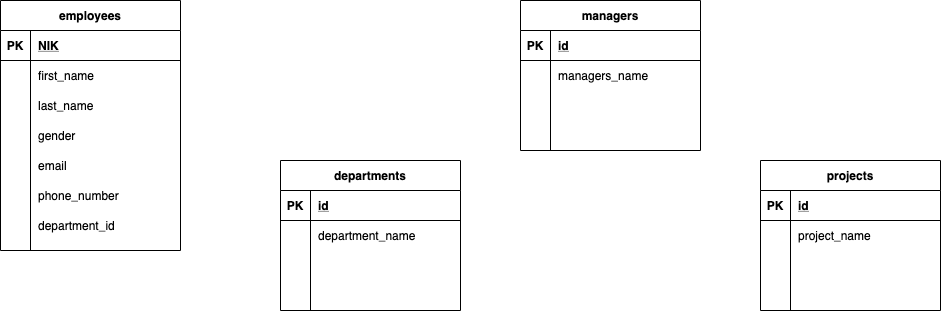

The diagram above was exported from draw.io. Its source (the exported page's mxGraphModel, read from the mxfile embedded in the PNG):
<mxGraphModel dx="1426" dy="771" grid="1" gridSize="10" guides="1" tooltips="1" connect="1" arrows="1" fold="1" page="1" pageScale="1" pageWidth="1169" pageHeight="827" math="0" shadow="0">
  <root>
    <mxCell id="0" />
    <mxCell id="1" parent="0" />
    <mxCell id="IvD3tMhpP9SNDeEAnp_Y-1" value="employees" style="shape=table;startSize=30;container=1;collapsible=1;childLayout=tableLayout;fixedRows=1;rowLines=0;fontStyle=1;align=center;resizeLast=1;" vertex="1" parent="1">
      <mxGeometry x="40" y="40" width="180" height="250" as="geometry" />
    </mxCell>
    <mxCell id="IvD3tMhpP9SNDeEAnp_Y-2" value="" style="shape=partialRectangle;collapsible=0;dropTarget=0;pointerEvents=0;fillColor=none;top=0;left=0;bottom=1;right=0;points=[[0,0.5],[1,0.5]];portConstraint=eastwest;" vertex="1" parent="IvD3tMhpP9SNDeEAnp_Y-1">
      <mxGeometry y="30" width="180" height="30" as="geometry" />
    </mxCell>
    <mxCell id="IvD3tMhpP9SNDeEAnp_Y-3" value="PK" style="shape=partialRectangle;connectable=0;fillColor=none;top=0;left=0;bottom=0;right=0;fontStyle=1;overflow=hidden;" vertex="1" parent="IvD3tMhpP9SNDeEAnp_Y-2">
      <mxGeometry width="30" height="30" as="geometry" />
    </mxCell>
    <mxCell id="IvD3tMhpP9SNDeEAnp_Y-4" value="NIK" style="shape=partialRectangle;connectable=0;fillColor=none;top=0;left=0;bottom=0;right=0;align=left;spacingLeft=6;fontStyle=5;overflow=hidden;" vertex="1" parent="IvD3tMhpP9SNDeEAnp_Y-2">
      <mxGeometry x="30" width="150" height="30" as="geometry" />
    </mxCell>
    <mxCell id="IvD3tMhpP9SNDeEAnp_Y-5" value="" style="shape=partialRectangle;collapsible=0;dropTarget=0;pointerEvents=0;fillColor=none;top=0;left=0;bottom=0;right=0;points=[[0,0.5],[1,0.5]];portConstraint=eastwest;" vertex="1" parent="IvD3tMhpP9SNDeEAnp_Y-1">
      <mxGeometry y="60" width="180" height="30" as="geometry" />
    </mxCell>
    <mxCell id="IvD3tMhpP9SNDeEAnp_Y-6" value="" style="shape=partialRectangle;connectable=0;fillColor=none;top=0;left=0;bottom=0;right=0;editable=1;overflow=hidden;" vertex="1" parent="IvD3tMhpP9SNDeEAnp_Y-5">
      <mxGeometry width="30" height="30" as="geometry" />
    </mxCell>
    <mxCell id="IvD3tMhpP9SNDeEAnp_Y-7" value="first_name" style="shape=partialRectangle;connectable=0;fillColor=none;top=0;left=0;bottom=0;right=0;align=left;spacingLeft=6;overflow=hidden;" vertex="1" parent="IvD3tMhpP9SNDeEAnp_Y-5">
      <mxGeometry x="30" width="150" height="30" as="geometry" />
    </mxCell>
    <mxCell id="IvD3tMhpP9SNDeEAnp_Y-8" value="" style="shape=partialRectangle;collapsible=0;dropTarget=0;pointerEvents=0;fillColor=none;top=0;left=0;bottom=0;right=0;points=[[0,0.5],[1,0.5]];portConstraint=eastwest;" vertex="1" parent="IvD3tMhpP9SNDeEAnp_Y-1">
      <mxGeometry y="90" width="180" height="30" as="geometry" />
    </mxCell>
    <mxCell id="IvD3tMhpP9SNDeEAnp_Y-9" value="" style="shape=partialRectangle;connectable=0;fillColor=none;top=0;left=0;bottom=0;right=0;editable=1;overflow=hidden;" vertex="1" parent="IvD3tMhpP9SNDeEAnp_Y-8">
      <mxGeometry width="30" height="30" as="geometry" />
    </mxCell>
    <mxCell id="IvD3tMhpP9SNDeEAnp_Y-10" value="last_name" style="shape=partialRectangle;connectable=0;fillColor=none;top=0;left=0;bottom=0;right=0;align=left;spacingLeft=6;overflow=hidden;" vertex="1" parent="IvD3tMhpP9SNDeEAnp_Y-8">
      <mxGeometry x="30" width="150" height="30" as="geometry" />
    </mxCell>
    <mxCell id="IvD3tMhpP9SNDeEAnp_Y-11" value="" style="shape=partialRectangle;collapsible=0;dropTarget=0;pointerEvents=0;fillColor=none;top=0;left=0;bottom=0;right=0;points=[[0,0.5],[1,0.5]];portConstraint=eastwest;" vertex="1" parent="IvD3tMhpP9SNDeEAnp_Y-1">
      <mxGeometry y="120" width="180" height="30" as="geometry" />
    </mxCell>
    <mxCell id="IvD3tMhpP9SNDeEAnp_Y-12" value="" style="shape=partialRectangle;connectable=0;fillColor=none;top=0;left=0;bottom=0;right=0;editable=1;overflow=hidden;" vertex="1" parent="IvD3tMhpP9SNDeEAnp_Y-11">
      <mxGeometry width="30" height="30" as="geometry" />
    </mxCell>
    <mxCell id="IvD3tMhpP9SNDeEAnp_Y-13" value="gender" style="shape=partialRectangle;connectable=0;fillColor=none;top=0;left=0;bottom=0;right=0;align=left;spacingLeft=6;overflow=hidden;" vertex="1" parent="IvD3tMhpP9SNDeEAnp_Y-11">
      <mxGeometry x="30" width="150" height="30" as="geometry" />
    </mxCell>
    <mxCell id="IvD3tMhpP9SNDeEAnp_Y-36" value="" style="shape=partialRectangle;collapsible=0;dropTarget=0;pointerEvents=0;fillColor=none;top=0;left=0;bottom=0;right=0;points=[[0,0.5],[1,0.5]];portConstraint=eastwest;" vertex="1" parent="IvD3tMhpP9SNDeEAnp_Y-1">
      <mxGeometry y="150" width="180" height="30" as="geometry" />
    </mxCell>
    <mxCell id="IvD3tMhpP9SNDeEAnp_Y-37" value="" style="shape=partialRectangle;connectable=0;fillColor=none;top=0;left=0;bottom=0;right=0;editable=1;overflow=hidden;" vertex="1" parent="IvD3tMhpP9SNDeEAnp_Y-36">
      <mxGeometry width="30" height="30" as="geometry" />
    </mxCell>
    <mxCell id="IvD3tMhpP9SNDeEAnp_Y-38" value="email" style="shape=partialRectangle;connectable=0;fillColor=none;top=0;left=0;bottom=0;right=0;align=left;spacingLeft=6;overflow=hidden;" vertex="1" parent="IvD3tMhpP9SNDeEAnp_Y-36">
      <mxGeometry x="30" width="150" height="30" as="geometry" />
    </mxCell>
    <mxCell id="IvD3tMhpP9SNDeEAnp_Y-55" value="" style="shape=partialRectangle;collapsible=0;dropTarget=0;pointerEvents=0;fillColor=none;top=0;left=0;bottom=0;right=0;points=[[0,0.5],[1,0.5]];portConstraint=eastwest;" vertex="1" parent="IvD3tMhpP9SNDeEAnp_Y-1">
      <mxGeometry y="180" width="180" height="30" as="geometry" />
    </mxCell>
    <mxCell id="IvD3tMhpP9SNDeEAnp_Y-56" value="" style="shape=partialRectangle;connectable=0;fillColor=none;top=0;left=0;bottom=0;right=0;editable=1;overflow=hidden;" vertex="1" parent="IvD3tMhpP9SNDeEAnp_Y-55">
      <mxGeometry width="30" height="30" as="geometry" />
    </mxCell>
    <mxCell id="IvD3tMhpP9SNDeEAnp_Y-57" value="phone_number" style="shape=partialRectangle;connectable=0;fillColor=none;top=0;left=0;bottom=0;right=0;align=left;spacingLeft=6;overflow=hidden;" vertex="1" parent="IvD3tMhpP9SNDeEAnp_Y-55">
      <mxGeometry x="30" width="150" height="30" as="geometry" />
    </mxCell>
    <mxCell id="IvD3tMhpP9SNDeEAnp_Y-85" value="" style="shape=partialRectangle;collapsible=0;dropTarget=0;pointerEvents=0;fillColor=none;top=0;left=0;bottom=0;right=0;points=[[0,0.5],[1,0.5]];portConstraint=eastwest;" vertex="1" parent="IvD3tMhpP9SNDeEAnp_Y-1">
      <mxGeometry y="210" width="180" height="30" as="geometry" />
    </mxCell>
    <mxCell id="IvD3tMhpP9SNDeEAnp_Y-86" value="" style="shape=partialRectangle;connectable=0;fillColor=none;top=0;left=0;bottom=0;right=0;editable=1;overflow=hidden;" vertex="1" parent="IvD3tMhpP9SNDeEAnp_Y-85">
      <mxGeometry width="30" height="30" as="geometry" />
    </mxCell>
    <mxCell id="IvD3tMhpP9SNDeEAnp_Y-87" value="department_id" style="shape=partialRectangle;connectable=0;fillColor=none;top=0;left=0;bottom=0;right=0;align=left;spacingLeft=6;overflow=hidden;" vertex="1" parent="IvD3tMhpP9SNDeEAnp_Y-85">
      <mxGeometry x="30" width="150" height="30" as="geometry" />
    </mxCell>
    <mxCell id="IvD3tMhpP9SNDeEAnp_Y-58" value="managers" style="shape=table;startSize=30;container=1;collapsible=1;childLayout=tableLayout;fixedRows=1;rowLines=0;fontStyle=1;align=center;resizeLast=1;" vertex="1" parent="1">
      <mxGeometry x="560" y="40" width="180" height="150" as="geometry" />
    </mxCell>
    <mxCell id="IvD3tMhpP9SNDeEAnp_Y-59" value="" style="shape=partialRectangle;collapsible=0;dropTarget=0;pointerEvents=0;fillColor=none;top=0;left=0;bottom=1;right=0;points=[[0,0.5],[1,0.5]];portConstraint=eastwest;" vertex="1" parent="IvD3tMhpP9SNDeEAnp_Y-58">
      <mxGeometry y="30" width="180" height="30" as="geometry" />
    </mxCell>
    <mxCell id="IvD3tMhpP9SNDeEAnp_Y-60" value="PK" style="shape=partialRectangle;connectable=0;fillColor=none;top=0;left=0;bottom=0;right=0;fontStyle=1;overflow=hidden;" vertex="1" parent="IvD3tMhpP9SNDeEAnp_Y-59">
      <mxGeometry width="30" height="30" as="geometry" />
    </mxCell>
    <mxCell id="IvD3tMhpP9SNDeEAnp_Y-61" value="id" style="shape=partialRectangle;connectable=0;fillColor=none;top=0;left=0;bottom=0;right=0;align=left;spacingLeft=6;fontStyle=5;overflow=hidden;" vertex="1" parent="IvD3tMhpP9SNDeEAnp_Y-59">
      <mxGeometry x="30" width="150" height="30" as="geometry" />
    </mxCell>
    <mxCell id="IvD3tMhpP9SNDeEAnp_Y-62" value="" style="shape=partialRectangle;collapsible=0;dropTarget=0;pointerEvents=0;fillColor=none;top=0;left=0;bottom=0;right=0;points=[[0,0.5],[1,0.5]];portConstraint=eastwest;" vertex="1" parent="IvD3tMhpP9SNDeEAnp_Y-58">
      <mxGeometry y="60" width="180" height="30" as="geometry" />
    </mxCell>
    <mxCell id="IvD3tMhpP9SNDeEAnp_Y-63" value="" style="shape=partialRectangle;connectable=0;fillColor=none;top=0;left=0;bottom=0;right=0;editable=1;overflow=hidden;" vertex="1" parent="IvD3tMhpP9SNDeEAnp_Y-62">
      <mxGeometry width="30" height="30" as="geometry" />
    </mxCell>
    <mxCell id="IvD3tMhpP9SNDeEAnp_Y-64" value="managers_name" style="shape=partialRectangle;connectable=0;fillColor=none;top=0;left=0;bottom=0;right=0;align=left;spacingLeft=6;overflow=hidden;" vertex="1" parent="IvD3tMhpP9SNDeEAnp_Y-62">
      <mxGeometry x="30" width="150" height="30" as="geometry" />
    </mxCell>
    <mxCell id="IvD3tMhpP9SNDeEAnp_Y-65" value="" style="shape=partialRectangle;collapsible=0;dropTarget=0;pointerEvents=0;fillColor=none;top=0;left=0;bottom=0;right=0;points=[[0,0.5],[1,0.5]];portConstraint=eastwest;" vertex="1" parent="IvD3tMhpP9SNDeEAnp_Y-58">
      <mxGeometry y="90" width="180" height="30" as="geometry" />
    </mxCell>
    <mxCell id="IvD3tMhpP9SNDeEAnp_Y-66" value="" style="shape=partialRectangle;connectable=0;fillColor=none;top=0;left=0;bottom=0;right=0;editable=1;overflow=hidden;" vertex="1" parent="IvD3tMhpP9SNDeEAnp_Y-65">
      <mxGeometry width="30" height="30" as="geometry" />
    </mxCell>
    <mxCell id="IvD3tMhpP9SNDeEAnp_Y-67" value="" style="shape=partialRectangle;connectable=0;fillColor=none;top=0;left=0;bottom=0;right=0;align=left;spacingLeft=6;overflow=hidden;" vertex="1" parent="IvD3tMhpP9SNDeEAnp_Y-65">
      <mxGeometry x="30" width="150" height="30" as="geometry" />
    </mxCell>
    <mxCell id="IvD3tMhpP9SNDeEAnp_Y-68" value="" style="shape=partialRectangle;collapsible=0;dropTarget=0;pointerEvents=0;fillColor=none;top=0;left=0;bottom=0;right=0;points=[[0,0.5],[1,0.5]];portConstraint=eastwest;" vertex="1" parent="IvD3tMhpP9SNDeEAnp_Y-58">
      <mxGeometry y="120" width="180" height="30" as="geometry" />
    </mxCell>
    <mxCell id="IvD3tMhpP9SNDeEAnp_Y-69" value="" style="shape=partialRectangle;connectable=0;fillColor=none;top=0;left=0;bottom=0;right=0;editable=1;overflow=hidden;" vertex="1" parent="IvD3tMhpP9SNDeEAnp_Y-68">
      <mxGeometry width="30" height="30" as="geometry" />
    </mxCell>
    <mxCell id="IvD3tMhpP9SNDeEAnp_Y-70" value="" style="shape=partialRectangle;connectable=0;fillColor=none;top=0;left=0;bottom=0;right=0;align=left;spacingLeft=6;overflow=hidden;" vertex="1" parent="IvD3tMhpP9SNDeEAnp_Y-68">
      <mxGeometry x="30" width="150" height="30" as="geometry" />
    </mxCell>
    <mxCell id="IvD3tMhpP9SNDeEAnp_Y-14" value="departments" style="shape=table;startSize=30;container=1;collapsible=1;childLayout=tableLayout;fixedRows=1;rowLines=0;fontStyle=1;align=center;resizeLast=1;" vertex="1" parent="1">
      <mxGeometry x="320" y="200" width="180" height="150" as="geometry" />
    </mxCell>
    <mxCell id="IvD3tMhpP9SNDeEAnp_Y-15" value="" style="shape=partialRectangle;collapsible=0;dropTarget=0;pointerEvents=0;fillColor=none;top=0;left=0;bottom=1;right=0;points=[[0,0.5],[1,0.5]];portConstraint=eastwest;" vertex="1" parent="IvD3tMhpP9SNDeEAnp_Y-14">
      <mxGeometry y="30" width="180" height="30" as="geometry" />
    </mxCell>
    <mxCell id="IvD3tMhpP9SNDeEAnp_Y-16" value="PK" style="shape=partialRectangle;connectable=0;fillColor=none;top=0;left=0;bottom=0;right=0;fontStyle=1;overflow=hidden;" vertex="1" parent="IvD3tMhpP9SNDeEAnp_Y-15">
      <mxGeometry width="30" height="30" as="geometry" />
    </mxCell>
    <mxCell id="IvD3tMhpP9SNDeEAnp_Y-17" value="id" style="shape=partialRectangle;connectable=0;fillColor=none;top=0;left=0;bottom=0;right=0;align=left;spacingLeft=6;fontStyle=5;overflow=hidden;" vertex="1" parent="IvD3tMhpP9SNDeEAnp_Y-15">
      <mxGeometry x="30" width="150" height="30" as="geometry" />
    </mxCell>
    <mxCell id="IvD3tMhpP9SNDeEAnp_Y-18" value="" style="shape=partialRectangle;collapsible=0;dropTarget=0;pointerEvents=0;fillColor=none;top=0;left=0;bottom=0;right=0;points=[[0,0.5],[1,0.5]];portConstraint=eastwest;" vertex="1" parent="IvD3tMhpP9SNDeEAnp_Y-14">
      <mxGeometry y="60" width="180" height="30" as="geometry" />
    </mxCell>
    <mxCell id="IvD3tMhpP9SNDeEAnp_Y-19" value="" style="shape=partialRectangle;connectable=0;fillColor=none;top=0;left=0;bottom=0;right=0;editable=1;overflow=hidden;" vertex="1" parent="IvD3tMhpP9SNDeEAnp_Y-18">
      <mxGeometry width="30" height="30" as="geometry" />
    </mxCell>
    <mxCell id="IvD3tMhpP9SNDeEAnp_Y-20" value="department_name" style="shape=partialRectangle;connectable=0;fillColor=none;top=0;left=0;bottom=0;right=0;align=left;spacingLeft=6;overflow=hidden;" vertex="1" parent="IvD3tMhpP9SNDeEAnp_Y-18">
      <mxGeometry x="30" width="150" height="30" as="geometry" />
    </mxCell>
    <mxCell id="IvD3tMhpP9SNDeEAnp_Y-21" value="" style="shape=partialRectangle;collapsible=0;dropTarget=0;pointerEvents=0;fillColor=none;top=0;left=0;bottom=0;right=0;points=[[0,0.5],[1,0.5]];portConstraint=eastwest;" vertex="1" parent="IvD3tMhpP9SNDeEAnp_Y-14">
      <mxGeometry y="90" width="180" height="30" as="geometry" />
    </mxCell>
    <mxCell id="IvD3tMhpP9SNDeEAnp_Y-22" value="" style="shape=partialRectangle;connectable=0;fillColor=none;top=0;left=0;bottom=0;right=0;editable=1;overflow=hidden;" vertex="1" parent="IvD3tMhpP9SNDeEAnp_Y-21">
      <mxGeometry width="30" height="30" as="geometry" />
    </mxCell>
    <mxCell id="IvD3tMhpP9SNDeEAnp_Y-23" value="" style="shape=partialRectangle;connectable=0;fillColor=none;top=0;left=0;bottom=0;right=0;align=left;spacingLeft=6;overflow=hidden;" vertex="1" parent="IvD3tMhpP9SNDeEAnp_Y-21">
      <mxGeometry x="30" width="150" height="30" as="geometry" />
    </mxCell>
    <mxCell id="IvD3tMhpP9SNDeEAnp_Y-24" value="" style="shape=partialRectangle;collapsible=0;dropTarget=0;pointerEvents=0;fillColor=none;top=0;left=0;bottom=0;right=0;points=[[0,0.5],[1,0.5]];portConstraint=eastwest;" vertex="1" parent="IvD3tMhpP9SNDeEAnp_Y-14">
      <mxGeometry y="120" width="180" height="30" as="geometry" />
    </mxCell>
    <mxCell id="IvD3tMhpP9SNDeEAnp_Y-25" value="" style="shape=partialRectangle;connectable=0;fillColor=none;top=0;left=0;bottom=0;right=0;editable=1;overflow=hidden;" vertex="1" parent="IvD3tMhpP9SNDeEAnp_Y-24">
      <mxGeometry width="30" height="30" as="geometry" />
    </mxCell>
    <mxCell id="IvD3tMhpP9SNDeEAnp_Y-26" value="" style="shape=partialRectangle;connectable=0;fillColor=none;top=0;left=0;bottom=0;right=0;align=left;spacingLeft=6;overflow=hidden;" vertex="1" parent="IvD3tMhpP9SNDeEAnp_Y-24">
      <mxGeometry x="30" width="150" height="30" as="geometry" />
    </mxCell>
    <mxCell id="IvD3tMhpP9SNDeEAnp_Y-71" value="projects" style="shape=table;startSize=30;container=1;collapsible=1;childLayout=tableLayout;fixedRows=1;rowLines=0;fontStyle=1;align=center;resizeLast=1;" vertex="1" parent="1">
      <mxGeometry x="800" y="200" width="180" height="150" as="geometry" />
    </mxCell>
    <mxCell id="IvD3tMhpP9SNDeEAnp_Y-72" value="" style="shape=partialRectangle;collapsible=0;dropTarget=0;pointerEvents=0;fillColor=none;top=0;left=0;bottom=1;right=0;points=[[0,0.5],[1,0.5]];portConstraint=eastwest;" vertex="1" parent="IvD3tMhpP9SNDeEAnp_Y-71">
      <mxGeometry y="30" width="180" height="30" as="geometry" />
    </mxCell>
    <mxCell id="IvD3tMhpP9SNDeEAnp_Y-73" value="PK" style="shape=partialRectangle;connectable=0;fillColor=none;top=0;left=0;bottom=0;right=0;fontStyle=1;overflow=hidden;" vertex="1" parent="IvD3tMhpP9SNDeEAnp_Y-72">
      <mxGeometry width="30" height="30" as="geometry" />
    </mxCell>
    <mxCell id="IvD3tMhpP9SNDeEAnp_Y-74" value="id" style="shape=partialRectangle;connectable=0;fillColor=none;top=0;left=0;bottom=0;right=0;align=left;spacingLeft=6;fontStyle=5;overflow=hidden;" vertex="1" parent="IvD3tMhpP9SNDeEAnp_Y-72">
      <mxGeometry x="30" width="150" height="30" as="geometry" />
    </mxCell>
    <mxCell id="IvD3tMhpP9SNDeEAnp_Y-75" value="" style="shape=partialRectangle;collapsible=0;dropTarget=0;pointerEvents=0;fillColor=none;top=0;left=0;bottom=0;right=0;points=[[0,0.5],[1,0.5]];portConstraint=eastwest;" vertex="1" parent="IvD3tMhpP9SNDeEAnp_Y-71">
      <mxGeometry y="60" width="180" height="30" as="geometry" />
    </mxCell>
    <mxCell id="IvD3tMhpP9SNDeEAnp_Y-76" value="" style="shape=partialRectangle;connectable=0;fillColor=none;top=0;left=0;bottom=0;right=0;editable=1;overflow=hidden;" vertex="1" parent="IvD3tMhpP9SNDeEAnp_Y-75">
      <mxGeometry width="30" height="30" as="geometry" />
    </mxCell>
    <mxCell id="IvD3tMhpP9SNDeEAnp_Y-77" value="project_name" style="shape=partialRectangle;connectable=0;fillColor=none;top=0;left=0;bottom=0;right=0;align=left;spacingLeft=6;overflow=hidden;" vertex="1" parent="IvD3tMhpP9SNDeEAnp_Y-75">
      <mxGeometry x="30" width="150" height="30" as="geometry" />
    </mxCell>
    <mxCell id="IvD3tMhpP9SNDeEAnp_Y-78" value="" style="shape=partialRectangle;collapsible=0;dropTarget=0;pointerEvents=0;fillColor=none;top=0;left=0;bottom=0;right=0;points=[[0,0.5],[1,0.5]];portConstraint=eastwest;" vertex="1" parent="IvD3tMhpP9SNDeEAnp_Y-71">
      <mxGeometry y="90" width="180" height="30" as="geometry" />
    </mxCell>
    <mxCell id="IvD3tMhpP9SNDeEAnp_Y-79" value="" style="shape=partialRectangle;connectable=0;fillColor=none;top=0;left=0;bottom=0;right=0;editable=1;overflow=hidden;" vertex="1" parent="IvD3tMhpP9SNDeEAnp_Y-78">
      <mxGeometry width="30" height="30" as="geometry" />
    </mxCell>
    <mxCell id="IvD3tMhpP9SNDeEAnp_Y-80" value="" style="shape=partialRectangle;connectable=0;fillColor=none;top=0;left=0;bottom=0;right=0;align=left;spacingLeft=6;overflow=hidden;" vertex="1" parent="IvD3tMhpP9SNDeEAnp_Y-78">
      <mxGeometry x="30" width="150" height="30" as="geometry" />
    </mxCell>
    <mxCell id="IvD3tMhpP9SNDeEAnp_Y-81" value="" style="shape=partialRectangle;collapsible=0;dropTarget=0;pointerEvents=0;fillColor=none;top=0;left=0;bottom=0;right=0;points=[[0,0.5],[1,0.5]];portConstraint=eastwest;" vertex="1" parent="IvD3tMhpP9SNDeEAnp_Y-71">
      <mxGeometry y="120" width="180" height="30" as="geometry" />
    </mxCell>
    <mxCell id="IvD3tMhpP9SNDeEAnp_Y-82" value="" style="shape=partialRectangle;connectable=0;fillColor=none;top=0;left=0;bottom=0;right=0;editable=1;overflow=hidden;" vertex="1" parent="IvD3tMhpP9SNDeEAnp_Y-81">
      <mxGeometry width="30" height="30" as="geometry" />
    </mxCell>
    <mxCell id="IvD3tMhpP9SNDeEAnp_Y-83" value="" style="shape=partialRectangle;connectable=0;fillColor=none;top=0;left=0;bottom=0;right=0;align=left;spacingLeft=6;overflow=hidden;" vertex="1" parent="IvD3tMhpP9SNDeEAnp_Y-81">
      <mxGeometry x="30" width="150" height="30" as="geometry" />
    </mxCell>
  </root>
</mxGraphModel>